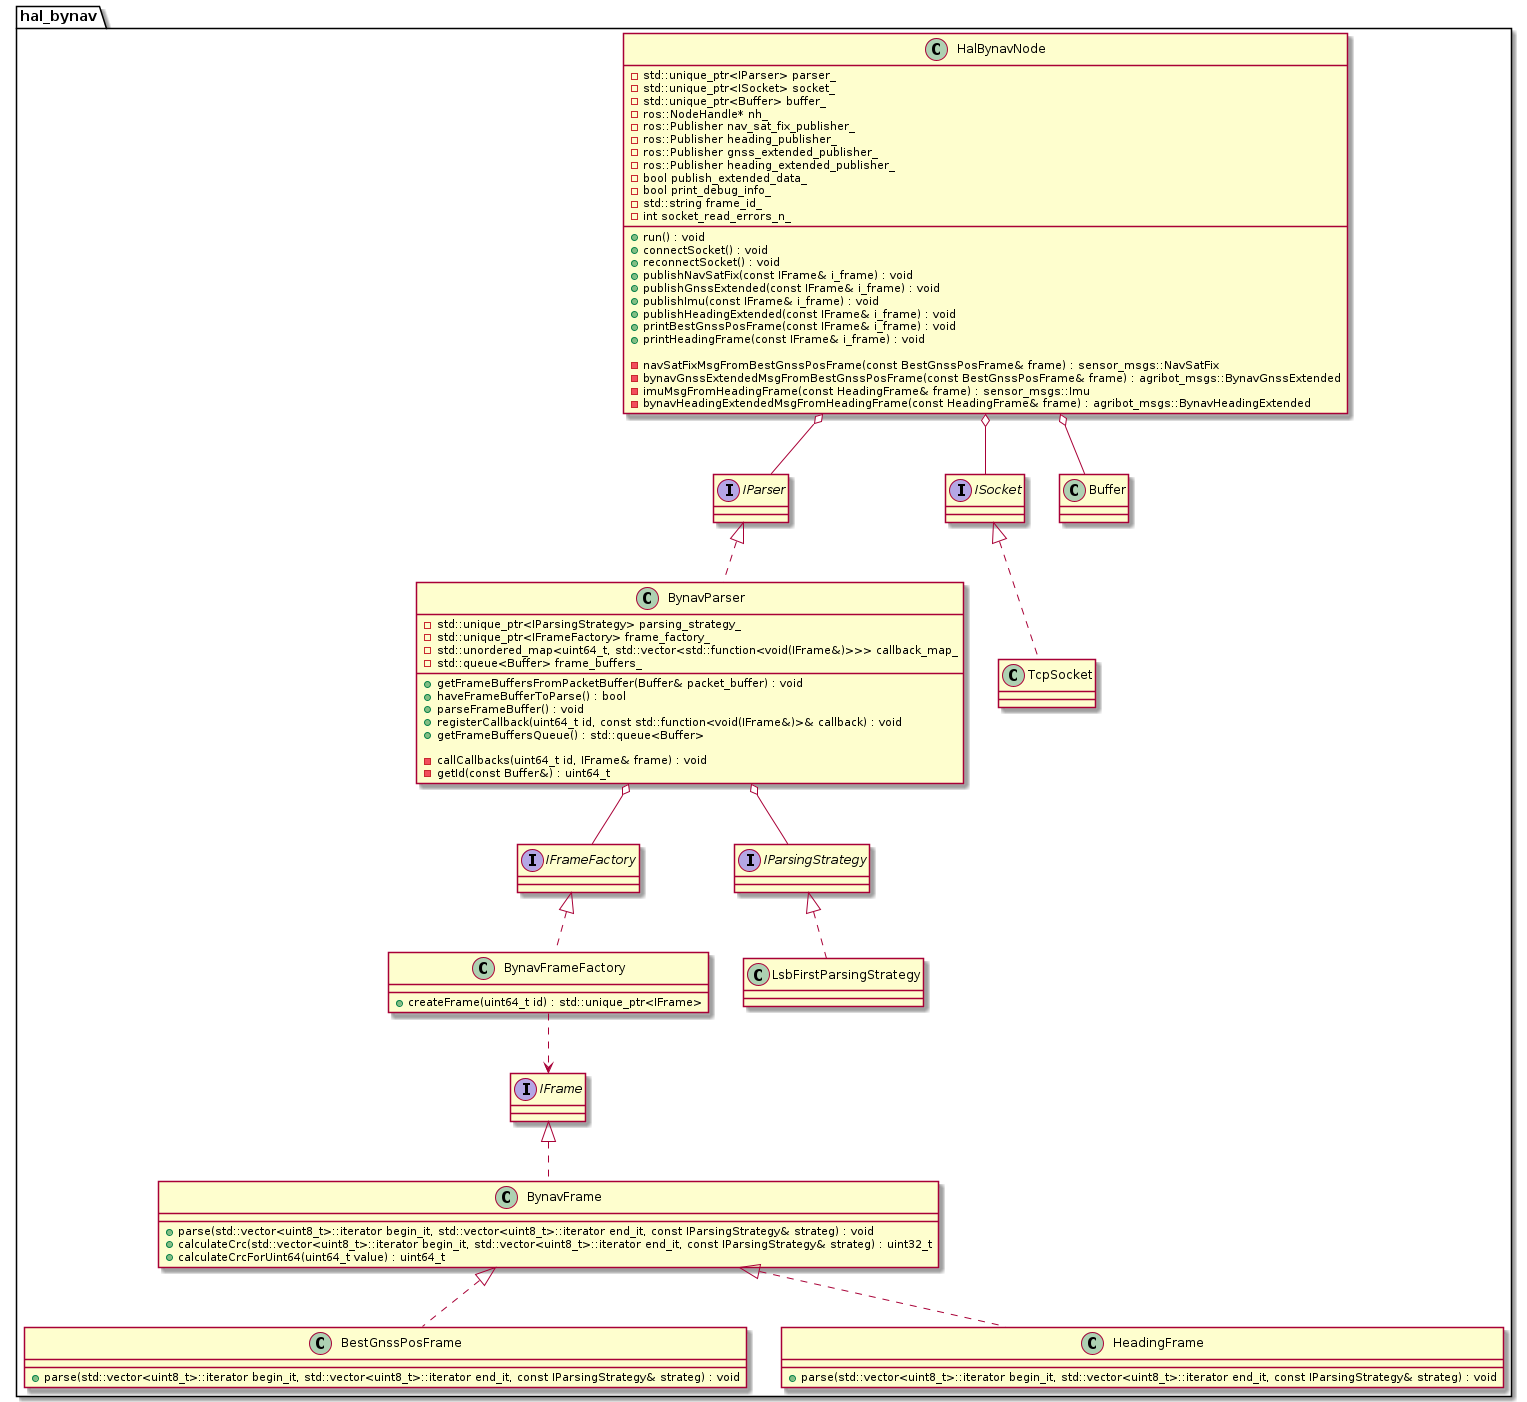

The diagram above was rendered by PlantUML. Its source (embedded in the PNG):
@startuml hal_bynav

namespace hal_bynav {
  interface IFrame
  {
  }

  interface IFrameFactory
  {
  }

  interface IParser
  {
  }

  interface IParsingStrategy
  {
  }

  interface ISocket
  {
  }

  class Buffer
  {
  }

  class LsbFirstParsingStrategy
  {
  }

  class TcpSocket
  {
  }

  class BynavFrameFactory
  {
    + createFrame(uint64_t id) : std::unique_ptr<IFrame>
  }

  class BynavParser
  {

    + getFrameBuffersFromPacketBuffer(Buffer& packet_buffer) : void
    + haveFrameBufferToParse() : bool
    + parseFrameBuffer() : void
    + registerCallback(uint64_t id, const std::function<void(IFrame&)>& callback) : void
    + getFrameBuffersQueue() : std::queue<Buffer>

    - callCallbacks(uint64_t id, IFrame& frame) : void
    - getId(const Buffer&) : uint64_t

    - std::unique_ptr<IParsingStrategy> parsing_strategy_
    - std::unique_ptr<IFrameFactory> frame_factory_
    - {field} std::unordered_map<uint64_t, std::vector<std::function<void(IFrame&)>>> callback_map_
    - std::queue<Buffer> frame_buffers_
  }

  class HalBynavNode
  {
    + run() : void
    + connectSocket() : void
    + reconnectSocket() : void
    + publishNavSatFix(const IFrame& i_frame) : void
    + publishGnssExtended(const IFrame& i_frame) : void
    + publishImu(const IFrame& i_frame) : void
    + publishHeadingExtended(const IFrame& i_frame) : void
    + printBestGnssPosFrame(const IFrame& i_frame) : void
    + printHeadingFrame(const IFrame& i_frame) : void

    - navSatFixMsgFromBestGnssPosFrame(const BestGnssPosFrame& frame) : sensor_msgs::NavSatFix
    - bynavGnssExtendedMsgFromBestGnssPosFrame(const BestGnssPosFrame& frame) : agribot_msgs::BynavGnssExtended
    - imuMsgFromHeadingFrame(const HeadingFrame& frame) : sensor_msgs::Imu
    - bynavHeadingExtendedMsgFromHeadingFrame(const HeadingFrame& frame) : agribot_msgs::BynavHeadingExtended

    - std::unique_ptr<IParser> parser_
    - std::unique_ptr<ISocket> socket_
    - std::unique_ptr<Buffer> buffer_
    - ros::NodeHandle* nh_
    - ros::Publisher nav_sat_fix_publisher_
    - ros::Publisher heading_publisher_
    - ros::Publisher gnss_extended_publisher_
    - ros::Publisher heading_extended_publisher_
    - bool publish_extended_data_
    - bool print_debug_info_
    - std::string frame_id_
    - int socket_read_errors_n_
  }

  class BynavFrame
  {
    + parse(std::vector<uint8_t>::iterator begin_it, std::vector<uint8_t>::iterator end_it, const IParsingStrategy& strateg) : void
    + calculateCrc(std::vector<uint8_t>::iterator begin_it, std::vector<uint8_t>::iterator end_it, const IParsingStrategy& strateg) : uint32_t
    + calculateCrcForUint64(uint64_t value) : uint64_t
  }

  class BestGnssPosFrame
  {
    + parse(std::vector<uint8_t>::iterator begin_it, std::vector<uint8_t>::iterator end_it, const IParsingStrategy& strateg) : void
  }

  class HeadingFrame
  {
    + parse(std::vector<uint8_t>::iterator begin_it, std::vector<uint8_t>::iterator end_it, const IParsingStrategy& strateg) : void
  }

  ' Inheritance
  class TcpSocket implements ISocket
  class LsbFirstParsingStrategy implements IParsingStrategy
  class BynavFrameFactory implements IFrameFactory
  class BynavParser implements IParser
  class BynavFrame implements IFrame
  class HeadingFrame implements BynavFrame
  class BestGnssPosFrame implements BynavFrame

  ' Dependencies
  BynavParser o-- IParsingStrategy
  BynavParser o-- IFrameFactory

  HalBynavNode o-- IParser
  HalBynavNode o-- ISocket
  HalBynavNode o-- Buffer

  BynavFrameFactory ..> IFrame
}

@enduml